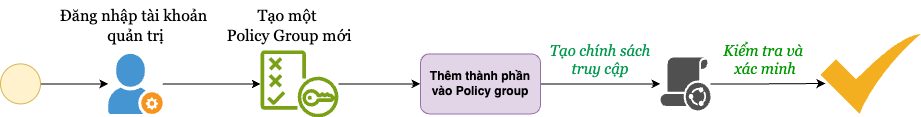

The diagram above was exported from draw.io. Its source (the exported page's mxGraphModel, read from the mxfile embedded in the PNG):
<mxGraphModel dx="1777" dy="533" grid="1" gridSize="10" guides="1" tooltips="1" connect="1" arrows="1" fold="1" page="1" pageScale="1" pageWidth="827" pageHeight="1169" math="0" shadow="0">
  <root>
    <mxCell id="0" />
    <mxCell id="1" parent="0" />
    <mxCell id="Z9ggy-xjEVEHmgNwL_Kg-7" value="" style="shadow=0;dashed=0;html=1;strokeColor=none;fillColor=#4495D1;labelPosition=center;verticalLabelPosition=bottom;verticalAlign=top;align=center;outlineConnect=0;shape=mxgraph.veeam.company_administrator;" vertex="1" parent="1">
      <mxGeometry x="87.8" y="579.4" width="54.4" height="60" as="geometry" />
    </mxCell>
    <mxCell id="Z9ggy-xjEVEHmgNwL_Kg-14" style="edgeStyle=orthogonalEdgeStyle;rounded=0;orthogonalLoop=1;jettySize=auto;html=1;" edge="1" parent="1" source="Z9ggy-xjEVEHmgNwL_Kg-8" target="Z9ggy-xjEVEHmgNwL_Kg-10">
      <mxGeometry relative="1" as="geometry" />
    </mxCell>
    <mxCell id="Z9ggy-xjEVEHmgNwL_Kg-8" value="" style="sketch=0;outlineConnect=0;fontColor=#232F3E;gradientColor=none;fillColor=#7AA116;strokeColor=none;dashed=0;verticalLabelPosition=bottom;verticalAlign=top;align=center;html=1;fontSize=12;fontStyle=0;aspect=fixed;pointerEvents=1;shape=mxgraph.aws4.policy;" vertex="1" parent="1">
      <mxGeometry x="240" y="575.9" width="78" height="67" as="geometry" />
    </mxCell>
    <mxCell id="Z9ggy-xjEVEHmgNwL_Kg-9" value="" style="endArrow=classic;html=1;rounded=0;" edge="1" parent="1" source="Z9ggy-xjEVEHmgNwL_Kg-7" target="Z9ggy-xjEVEHmgNwL_Kg-8">
      <mxGeometry width="50" height="50" relative="1" as="geometry">
        <mxPoint x="390" y="650" as="sourcePoint" />
        <mxPoint x="440" y="600" as="targetPoint" />
      </mxGeometry>
    </mxCell>
    <mxCell id="Z9ggy-xjEVEHmgNwL_Kg-15" style="edgeStyle=orthogonalEdgeStyle;rounded=0;orthogonalLoop=1;jettySize=auto;html=1;exitX=1;exitY=0.5;exitDx=0;exitDy=0;" edge="1" parent="1" source="Z9ggy-xjEVEHmgNwL_Kg-10" target="Z9ggy-xjEVEHmgNwL_Kg-12">
      <mxGeometry relative="1" as="geometry" />
    </mxCell>
    <mxCell id="Z9ggy-xjEVEHmgNwL_Kg-10" value="Thêm thành phần vào Policy group" style="rounded=1;whiteSpace=wrap;html=1;fillColor=#e1d5e7;strokeColor=#9673a6;fontStyle=1" vertex="1" parent="1">
      <mxGeometry x="400" y="579.4" width="120" height="60" as="geometry" />
    </mxCell>
    <mxCell id="Z9ggy-xjEVEHmgNwL_Kg-12" value="" style="sketch=0;pointerEvents=1;shadow=0;dashed=0;html=1;strokeColor=none;fillColor=#505050;labelPosition=center;verticalLabelPosition=bottom;verticalAlign=top;outlineConnect=0;align=center;shape=mxgraph.office.security.sharing_policy;" vertex="1" parent="1">
      <mxGeometry x="640" y="582.9" width="50" height="53" as="geometry" />
    </mxCell>
    <mxCell id="Z9ggy-xjEVEHmgNwL_Kg-13" value="" style="sketch=0;html=1;aspect=fixed;strokeColor=none;shadow=0;align=center;fillColor=#F4AF20;verticalAlign=top;labelPosition=center;verticalLabelPosition=bottom;shape=mxgraph.gcp2.check" vertex="1" parent="1">
      <mxGeometry x="800" y="559.4" width="100" height="80" as="geometry" />
    </mxCell>
    <mxCell id="Z9ggy-xjEVEHmgNwL_Kg-18" style="edgeStyle=orthogonalEdgeStyle;rounded=0;orthogonalLoop=1;jettySize=auto;html=1;entryX=0.05;entryY=0.62;entryDx=0;entryDy=0;entryPerimeter=0;" edge="1" parent="1" source="Z9ggy-xjEVEHmgNwL_Kg-12" target="Z9ggy-xjEVEHmgNwL_Kg-13">
      <mxGeometry relative="1" as="geometry" />
    </mxCell>
    <mxCell id="Z9ggy-xjEVEHmgNwL_Kg-20" style="edgeStyle=orthogonalEdgeStyle;rounded=0;orthogonalLoop=1;jettySize=auto;html=1;" edge="1" parent="1" source="Z9ggy-xjEVEHmgNwL_Kg-19" target="Z9ggy-xjEVEHmgNwL_Kg-7">
      <mxGeometry relative="1" as="geometry" />
    </mxCell>
    <mxCell id="Z9ggy-xjEVEHmgNwL_Kg-19" value="" style="ellipse;whiteSpace=wrap;html=1;aspect=fixed;fillColor=#fff2cc;strokeColor=#d6b656;" vertex="1" parent="1">
      <mxGeometry x="-20" y="589.4" width="40" height="40" as="geometry" />
    </mxCell>
    <mxCell id="Z9ggy-xjEVEHmgNwL_Kg-21" value="Đăng nhập tài khoản&amp;nbsp;&lt;div style=&quot;font-size: 16px;&quot;&gt;quản trị&lt;/div&gt;" style="text;html=1;align=center;verticalAlign=middle;resizable=0;points=[];autosize=1;strokeColor=none;fillColor=none;fontSize=16;fontFamily=Georgia;" vertex="1" parent="1">
      <mxGeometry x="30.000000000000004" y="525.9" width="170" height="50" as="geometry" />
    </mxCell>
    <mxCell id="Z9ggy-xjEVEHmgNwL_Kg-29" value="&lt;span data-sider-select-id=&quot;2bf8da68-2a5f-42f8-8221-6e5ba0f05187&quot; style=&quot;text-align: start; font-size: 16px;&quot;&gt;Tạo một&amp;nbsp;&lt;/span&gt;&lt;div style=&quot;text-wrap: nowrap; font-size: 16px;&quot;&gt;&lt;span data-sider-select-id=&quot;2bf8da68-2a5f-42f8-8221-6e5ba0f05187&quot; style=&quot;text-align: start; text-wrap: wrap; font-size: 16px;&quot;&gt;Policy Group mới&lt;/span&gt;&lt;/div&gt;" style="text;html=1;align=center;verticalAlign=middle;rounded=0;whiteSpace=wrap;fontFamily=Georgia;fontSize=16;" vertex="1" parent="1">
      <mxGeometry x="159" y="535.9" width="220" height="30" as="geometry" />
    </mxCell>
    <mxCell id="Z9ggy-xjEVEHmgNwL_Kg-30" value="&lt;font data-sider-select-id=&quot;0931f885-fc95-4e9e-8f1e-2ac43c600e0f&quot; color=&quot;#00994d&quot;&gt;&lt;i data-sider-select-id=&quot;0fba3ca4-8bfc-476e-a985-f7ee283a889e&quot;&gt;Tạo chính sách truy cập&lt;/i&gt;&lt;/font&gt;" style="text;html=1;align=center;verticalAlign=middle;whiteSpace=wrap;rounded=0;fontSize=15;fontFamily=Georgia;" vertex="1" parent="1">
      <mxGeometry x="520" y="570" width="120" height="30" as="geometry" />
    </mxCell>
    <mxCell id="Z9ggy-xjEVEHmgNwL_Kg-33" value="&lt;span data-sider-select-id=&quot;ae0d5e1b-496b-4405-8a98-b7d3abb44ab2&quot; style=&quot;font-family: Georgia; font-size: 15px; font-style: italic; text-wrap: nowrap;&quot;&gt;Kiểm tra và&amp;nbsp;&lt;/span&gt;&lt;div style=&quot;font-size: 15px;&quot;&gt;&lt;span data-sider-select-id=&quot;ae0d5e1b-496b-4405-8a98-b7d3abb44ab2&quot; style=&quot;font-family: Georgia; font-size: 15px; font-style: italic; text-wrap: nowrap;&quot;&gt;xác minh&lt;/span&gt;&lt;/div&gt;" style="text;html=1;align=center;verticalAlign=middle;whiteSpace=wrap;rounded=0;fontColor=#009900;fontSize=15;" vertex="1" parent="1">
      <mxGeometry x="670" y="580" width="150" height="10" as="geometry" />
    </mxCell>
  </root>
</mxGraphModel>